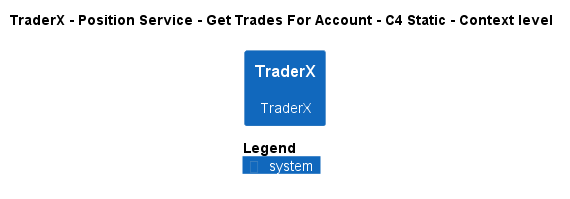

The diagram above was rendered by PlantUML. Its source (embedded in the PNG):
@startuml
!pragma layout smetana
!include ..\..\..\..\..\..\..\.c4s\C4_Context.puml

AddElementTag("c4interflow:lifecycle:new", $bgColor=green, $fontColor=#ffffff, $borderColor=green, $shadowing="False")
AddElementTag("c4interflow:lifecycle:changed", $bgColor=orange, $fontColor=#ffffff, $borderColor=orange, $shadowing="False")
AddElementTag("c4interflow:lifecycle:removed", $bgColor=red, $fontColor=#ffffff, $borderColor=red, $shadowing="False")

AddRelTag("c4interflow:lifecycle:new", $textColor=green, $lineColor=green)
AddRelTag("c4interflow:lifecycle:changed", $textColor=orange, $lineColor=orange)
AddRelTag("c4interflow:lifecycle:removed", $textColor=red, $lineColor=red)

SHOW_PERSON_PORTRAIT()
LAYOUT_TOP_DOWN()

skinparam linetype polyline

title TraderX - Position Service - Get Trades For Account - C4 Static - Context level

System(TraderX.SoftwareSystems.TraderX, "TraderX", "TraderX")



SHOW_LEGEND()
@enduml